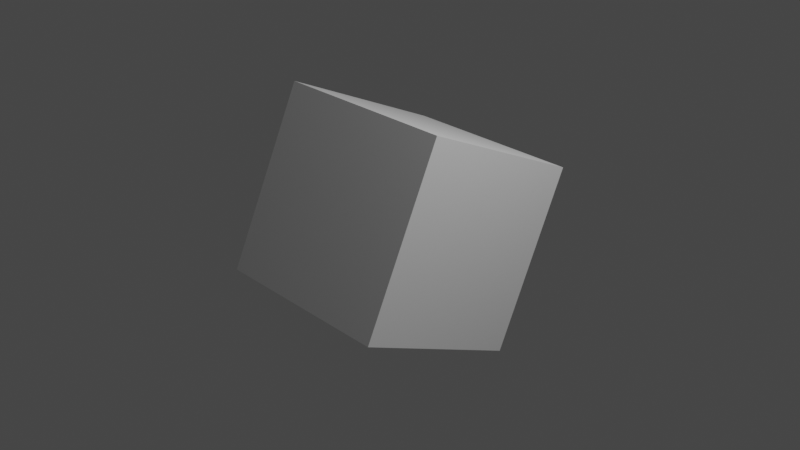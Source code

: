 # Source: lect4.blend  (saved by Blender 3.6.13; exported with 4.5.12 LTS)
import bpy
from mathutils import Matrix  # noqa: F401  (used for matrix-valued properties, if any)

bpy.ops.wm.read_factory_settings(use_empty=True)
scene = bpy.context.scene
scene.name = 'Scene'

# ---- collections
col_collection = bpy.data.collections.new('Collection'); scene.collection.children.link(col_collection)

# ---- materials (node trees are filled in below, after node groups)
mat_material = bpy.data.materials.new('Material')
mat_material.alpha_threshold = 0.0
mat_material.use_transparent_shadow = False
mat_material.roughness = 0.5
mat_material.line_color = (0.0, 0.0, 0.0, 1.0)

# ---- material node trees
mat_material.use_nodes = True; mat_material.node_tree.nodes.clear()
_N = mat_material.node_tree.nodes; _L = mat_material.node_tree.links
n0 = _N.new('ShaderNodeOutputMaterial'); n0.name = 'Material Output'; n0.location = (300, 300)
n1 = _N.new('ShaderNodeBsdfPrincipled'); n1.name = 'Principled BSDF'; n1.location = (10, 300)
n1.distribution = 'GGX'
n1.subsurface_method = 'RANDOM_WALK_SKIN'
n1.inputs[3].default_value = 1.45
n1.inputs[27].default_value = (0.0, 0.0, 0.0, 1.0)
n1.inputs[28].default_value = 1.0
_L.new(n1.outputs[0], n0.inputs[0])
n0.is_active_output = True

# ---- world
world_world = bpy.data.worlds.new('World'); scene.world = world_world
world_world.use_nodes = True; world_world.node_tree.nodes.clear()
_N = world_world.node_tree.nodes; _L = world_world.node_tree.links
n0 = _N.new('ShaderNodeOutputWorld'); n0.name = 'World Output'; n0.location = (300, 300)
n1 = _N.new('ShaderNodeBackground'); n1.name = 'Background'; n1.location = (10, 300)
n1.inputs[0].default_value = (0.05088, 0.05088, 0.05088, 1.0)
_L.new(n1.outputs[0], n0.inputs[0])
n0.is_active_output = True
world_world.color = (0.05088, 0.05088, 0.05088)
world_world.use_sun_shadow = False
world_world.sun_shadow_jitter_overblur = 0.0

# ---- cameras
cam_camera = bpy.data.cameras.new('Camera')
cam_camera.clip_end = 100.0
cam_camera.ortho_scale = 7.314

# ---- lights
light_light = bpy.data.lights.new('Light', 'POINT')
light_light.transmission_factor = 0.0
light_light.energy = 1000.0
light_light.shadow_soft_size = 0.1
light_light.shadow_maximum_resolution = 0.006
light_light.use_absolute_resolution = True

# ---- meshes
me_cube = bpy.data.meshes.new('Cube')
me_cube.from_pydata([(1.0, 1.0, 1.0), (1.0, 1.0, -1.0), (1.0, -1.0, 1.0), (1.0, -1.0, -1.0), (-1.0, 1.0, 1.0), (-1.0, 1.0, -1.0), (-1.0, -1.0, 1.0), (-1.0, -1.0, -1.0)], [], [(0, 4, 6, 2), (3, 2, 6, 7), (7, 6, 4, 5), (5, 1, 3, 7), (1, 0, 2, 3), (5, 4, 0, 1)])
_uv = me_cube.uv_layers.new(name='UVMap')
_uv.uv.foreach_set('vector', [0.625, 0.5, 0.875, 0.5, 0.875, 0.75, 0.625, 0.75, 0.375, 0.75, 0.625, 0.75, 0.625, 1.0, 0.375, 1.0, 0.375, 0.0, 0.625, 0.0, 0.625, 0.25, 0.375, 0.25, 0.125, 0.5, 0.375, 0.5, 0.375, 0.75, 0.125, 0.75, 0.375, 0.5, 0.625, 0.5, 0.625, 0.75, 0.375, 0.75, 0.375, 0.25, 0.625, 0.25, 0.625, 0.5, 0.375, 0.5])
me_cube.materials.append(mat_material)
me_cube.use_mirror_vertex_groups = False
me_cube.update()

# ---- objects
ob_cube = bpy.data.objects.new('Cube', me_cube)
ob_light = bpy.data.objects.new('Light', light_light)
ob_camera = bpy.data.objects.new('Camera', cam_camera)

# ---- transforms, parenting, visibility, modifiers, constraints
ob_cube.location = (0.0, 0.0, 0.0)
ob_cube.rotation_euler = (1.136, -0.0, 0.0)
ob_cube.lock_rotations_4d = False
ob_cube.empty_display_type = 'ARROWS'
ob_cube.lineart.crease_threshold = 0.0
ob_light.location = (4.076, 1.005, 5.904)
ob_light.rotation_euler = (0.6503, 0.05522, 1.866)
ob_light.lock_rotations_4d = False
ob_light.empty_display_type = 'ARROWS'
ob_light.color = (0.0, 0.0, 0.0, 0.0)
ob_light.lineart.crease_threshold = 0.0
ob_camera.location = (7.359, -6.926, 4.958)
ob_camera.rotation_euler = (1.109, 0.0, 0.8149)
ob_camera.lock_rotations_4d = False
ob_camera.empty_display_type = 'ARROWS'
ob_camera.color = (0.0, 0.0, 0.0, 0.0)
ob_camera.display_type = 'WIRE'
ob_camera.lineart.crease_threshold = 0.0

# ---- collection membership
col_collection.objects.link(ob_cube)
col_collection.objects.link(ob_light)
col_collection.objects.link(ob_camera)

# ---- scene / render settings (as saved in the file)
scene.camera = ob_camera
scene.frame_start = 1; scene.frame_end = 60; scene.frame_set(17)
scene.render.engine = 'BLENDER_EEVEE_NEXT'
scene.cycles.sampling_pattern = 'TABULATED_SOBOL'
scene.view_settings.view_transform = 'Filmic'
bpy.context.view_layer.update()
